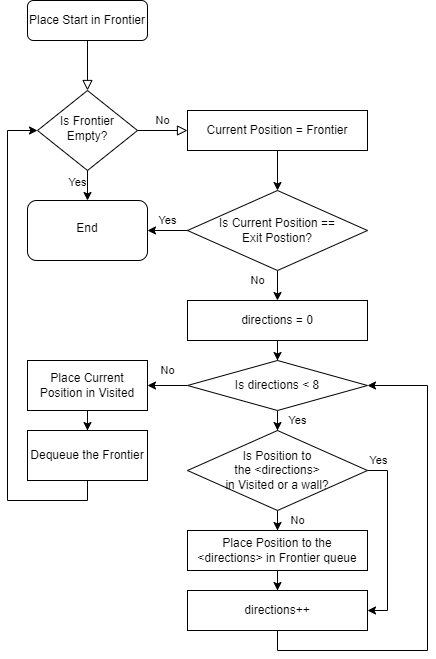

The diagram above was exported from draw.io. Its source (the exported page's mxGraphModel, read from the mxfile embedded in the PNG):
<mxGraphModel dx="652" dy="428" grid="1" gridSize="10" guides="1" tooltips="1" connect="1" arrows="1" fold="1" page="1" pageScale="1" pageWidth="827" pageHeight="1169" math="0" shadow="0">
  <root>
    <mxCell id="WIyWlLk6GJQsqaUBKTNV-0" />
    <mxCell id="WIyWlLk6GJQsqaUBKTNV-1" parent="WIyWlLk6GJQsqaUBKTNV-0" />
    <mxCell id="WIyWlLk6GJQsqaUBKTNV-2" value="" style="rounded=0;html=1;jettySize=auto;orthogonalLoop=1;fontSize=11;endArrow=block;endFill=0;endSize=8;strokeWidth=1;shadow=0;labelBackgroundColor=none;edgeStyle=orthogonalEdgeStyle;" parent="WIyWlLk6GJQsqaUBKTNV-1" source="WIyWlLk6GJQsqaUBKTNV-3" target="WIyWlLk6GJQsqaUBKTNV-6" edge="1">
      <mxGeometry relative="1" as="geometry" />
    </mxCell>
    <mxCell id="WIyWlLk6GJQsqaUBKTNV-3" value="Place Start in Frontier" style="rounded=1;whiteSpace=wrap;html=1;fontSize=12;glass=0;strokeWidth=1;shadow=0;" parent="WIyWlLk6GJQsqaUBKTNV-1" vertex="1">
      <mxGeometry x="160" y="80" width="120" height="40" as="geometry" />
    </mxCell>
    <mxCell id="WIyWlLk6GJQsqaUBKTNV-5" value="No" style="edgeStyle=orthogonalEdgeStyle;rounded=0;html=1;jettySize=auto;orthogonalLoop=1;fontSize=11;endArrow=block;endFill=0;endSize=8;strokeWidth=1;shadow=0;labelBackgroundColor=none;" parent="WIyWlLk6GJQsqaUBKTNV-1" source="WIyWlLk6GJQsqaUBKTNV-6" target="WIyWlLk6GJQsqaUBKTNV-7" edge="1">
      <mxGeometry y="10" relative="1" as="geometry">
        <mxPoint as="offset" />
      </mxGeometry>
    </mxCell>
    <mxCell id="_xuCJifBMLp0WCFekpbV-1" value="Yes" style="edgeStyle=orthogonalEdgeStyle;rounded=0;orthogonalLoop=1;jettySize=auto;html=1;" edge="1" parent="WIyWlLk6GJQsqaUBKTNV-1" source="WIyWlLk6GJQsqaUBKTNV-6" target="_xuCJifBMLp0WCFekpbV-0">
      <mxGeometry x="0.1429" y="10" relative="1" as="geometry">
        <mxPoint as="offset" />
      </mxGeometry>
    </mxCell>
    <mxCell id="WIyWlLk6GJQsqaUBKTNV-6" value="Is Frontier Empty?" style="rhombus;whiteSpace=wrap;html=1;shadow=0;fontFamily=Helvetica;fontSize=12;align=center;strokeWidth=1;spacing=6;spacingTop=-4;" parent="WIyWlLk6GJQsqaUBKTNV-1" vertex="1">
      <mxGeometry x="170" y="170" width="100" height="80" as="geometry" />
    </mxCell>
    <mxCell id="_xuCJifBMLp0WCFekpbV-40" value="" style="edgeStyle=orthogonalEdgeStyle;rounded=0;orthogonalLoop=1;jettySize=auto;html=1;" edge="1" parent="WIyWlLk6GJQsqaUBKTNV-1" source="WIyWlLk6GJQsqaUBKTNV-7" target="_xuCJifBMLp0WCFekpbV-39">
      <mxGeometry relative="1" as="geometry" />
    </mxCell>
    <mxCell id="WIyWlLk6GJQsqaUBKTNV-7" value="Current Position = Frontier" style="rounded=0;whiteSpace=wrap;html=1;fontSize=12;glass=0;strokeWidth=1;shadow=0;" parent="WIyWlLk6GJQsqaUBKTNV-1" vertex="1">
      <mxGeometry x="320" y="190" width="180" height="40" as="geometry" />
    </mxCell>
    <mxCell id="_xuCJifBMLp0WCFekpbV-0" value="End" style="rounded=1;whiteSpace=wrap;html=1;shadow=0;strokeWidth=1;spacing=6;spacingTop=-4;" vertex="1" parent="WIyWlLk6GJQsqaUBKTNV-1">
      <mxGeometry x="160" y="280" width="120" height="60" as="geometry" />
    </mxCell>
    <mxCell id="_xuCJifBMLp0WCFekpbV-13" value="" style="edgeStyle=orthogonalEdgeStyle;rounded=0;orthogonalLoop=1;jettySize=auto;html=1;" edge="1" parent="WIyWlLk6GJQsqaUBKTNV-1" source="_xuCJifBMLp0WCFekpbV-10" target="_xuCJifBMLp0WCFekpbV-12">
      <mxGeometry relative="1" as="geometry" />
    </mxCell>
    <mxCell id="_xuCJifBMLp0WCFekpbV-10" value="directions = 0" style="whiteSpace=wrap;html=1;rounded=0;glass=0;strokeWidth=1;shadow=0;" vertex="1" parent="WIyWlLk6GJQsqaUBKTNV-1">
      <mxGeometry x="320" y="380" width="180" height="40" as="geometry" />
    </mxCell>
    <mxCell id="_xuCJifBMLp0WCFekpbV-19" value="Yes" style="edgeStyle=orthogonalEdgeStyle;rounded=0;orthogonalLoop=1;jettySize=auto;html=1;" edge="1" parent="WIyWlLk6GJQsqaUBKTNV-1" source="_xuCJifBMLp0WCFekpbV-12" target="_xuCJifBMLp0WCFekpbV-18">
      <mxGeometry x="0.6663" y="20" relative="1" as="geometry">
        <mxPoint as="offset" />
      </mxGeometry>
    </mxCell>
    <mxCell id="_xuCJifBMLp0WCFekpbV-34" value="No" style="edgeStyle=orthogonalEdgeStyle;rounded=0;orthogonalLoop=1;jettySize=auto;html=1;" edge="1" parent="WIyWlLk6GJQsqaUBKTNV-1" source="_xuCJifBMLp0WCFekpbV-12" target="_xuCJifBMLp0WCFekpbV-33">
      <mxGeometry y="-15" relative="1" as="geometry">
        <mxPoint as="offset" />
      </mxGeometry>
    </mxCell>
    <mxCell id="_xuCJifBMLp0WCFekpbV-12" value="Is directions &amp;lt; 8" style="rhombus;whiteSpace=wrap;html=1;rounded=0;glass=0;strokeWidth=1;shadow=0;" vertex="1" parent="WIyWlLk6GJQsqaUBKTNV-1">
      <mxGeometry x="320" y="440" width="180" height="50" as="geometry" />
    </mxCell>
    <mxCell id="_xuCJifBMLp0WCFekpbV-24" value="No" style="edgeStyle=orthogonalEdgeStyle;rounded=0;orthogonalLoop=1;jettySize=auto;html=1;" edge="1" parent="WIyWlLk6GJQsqaUBKTNV-1" source="_xuCJifBMLp0WCFekpbV-18" target="_xuCJifBMLp0WCFekpbV-23">
      <mxGeometry x="0.6668" y="20" relative="1" as="geometry">
        <mxPoint as="offset" />
      </mxGeometry>
    </mxCell>
    <mxCell id="_xuCJifBMLp0WCFekpbV-29" value="Yes" style="edgeStyle=orthogonalEdgeStyle;rounded=0;orthogonalLoop=1;jettySize=auto;html=1;exitX=1;exitY=0.5;exitDx=0;exitDy=0;entryX=1;entryY=0.5;entryDx=0;entryDy=0;" edge="1" parent="WIyWlLk6GJQsqaUBKTNV-1" source="_xuCJifBMLp0WCFekpbV-18" target="_xuCJifBMLp0WCFekpbV-25">
      <mxGeometry x="-0.8892" y="10" relative="1" as="geometry">
        <mxPoint x="1" as="offset" />
      </mxGeometry>
    </mxCell>
    <mxCell id="_xuCJifBMLp0WCFekpbV-18" value="Is Position to &lt;br&gt;the &amp;lt;directions&amp;gt; &lt;br&gt;in Visited or a wall?" style="rhombus;whiteSpace=wrap;html=1;rounded=0;glass=0;strokeWidth=1;shadow=0;" vertex="1" parent="WIyWlLk6GJQsqaUBKTNV-1">
      <mxGeometry x="320" y="510" width="180" height="80" as="geometry" />
    </mxCell>
    <mxCell id="_xuCJifBMLp0WCFekpbV-26" value="" style="edgeStyle=orthogonalEdgeStyle;rounded=0;orthogonalLoop=1;jettySize=auto;html=1;" edge="1" parent="WIyWlLk6GJQsqaUBKTNV-1" source="_xuCJifBMLp0WCFekpbV-23" target="_xuCJifBMLp0WCFekpbV-25">
      <mxGeometry relative="1" as="geometry" />
    </mxCell>
    <mxCell id="_xuCJifBMLp0WCFekpbV-23" value="Place Position to the &amp;lt;directions&amp;gt; in Frontier queue" style="whiteSpace=wrap;html=1;rounded=0;glass=0;strokeWidth=1;shadow=0;" vertex="1" parent="WIyWlLk6GJQsqaUBKTNV-1">
      <mxGeometry x="320" y="610" width="180" height="40" as="geometry" />
    </mxCell>
    <mxCell id="_xuCJifBMLp0WCFekpbV-32" style="edgeStyle=orthogonalEdgeStyle;rounded=0;orthogonalLoop=1;jettySize=auto;html=1;entryX=1;entryY=0.5;entryDx=0;entryDy=0;" edge="1" parent="WIyWlLk6GJQsqaUBKTNV-1" source="_xuCJifBMLp0WCFekpbV-25" target="_xuCJifBMLp0WCFekpbV-12">
      <mxGeometry relative="1" as="geometry">
        <Array as="points">
          <mxPoint x="410" y="730" />
          <mxPoint x="560" y="730" />
          <mxPoint x="560" y="465" />
        </Array>
      </mxGeometry>
    </mxCell>
    <mxCell id="_xuCJifBMLp0WCFekpbV-25" value="directions++" style="whiteSpace=wrap;html=1;rounded=0;glass=0;strokeWidth=1;shadow=0;" vertex="1" parent="WIyWlLk6GJQsqaUBKTNV-1">
      <mxGeometry x="320" y="670" width="180" height="40" as="geometry" />
    </mxCell>
    <mxCell id="_xuCJifBMLp0WCFekpbV-36" value="" style="edgeStyle=orthogonalEdgeStyle;rounded=0;orthogonalLoop=1;jettySize=auto;html=1;" edge="1" parent="WIyWlLk6GJQsqaUBKTNV-1" source="_xuCJifBMLp0WCFekpbV-33" target="_xuCJifBMLp0WCFekpbV-35">
      <mxGeometry relative="1" as="geometry" />
    </mxCell>
    <mxCell id="_xuCJifBMLp0WCFekpbV-33" value="Place Current Position in Visited" style="whiteSpace=wrap;html=1;rounded=0;glass=0;strokeWidth=1;shadow=0;" vertex="1" parent="WIyWlLk6GJQsqaUBKTNV-1">
      <mxGeometry x="160" y="440" width="120" height="50" as="geometry" />
    </mxCell>
    <mxCell id="_xuCJifBMLp0WCFekpbV-37" style="edgeStyle=orthogonalEdgeStyle;rounded=0;orthogonalLoop=1;jettySize=auto;html=1;exitX=0.5;exitY=1;exitDx=0;exitDy=0;entryX=0;entryY=0.5;entryDx=0;entryDy=0;" edge="1" parent="WIyWlLk6GJQsqaUBKTNV-1" source="_xuCJifBMLp0WCFekpbV-35" target="WIyWlLk6GJQsqaUBKTNV-6">
      <mxGeometry relative="1" as="geometry">
        <Array as="points">
          <mxPoint x="220" y="580" />
          <mxPoint x="140" y="580" />
          <mxPoint x="140" y="210" />
        </Array>
      </mxGeometry>
    </mxCell>
    <mxCell id="_xuCJifBMLp0WCFekpbV-35" value="Dequeue the Frontier" style="whiteSpace=wrap;html=1;rounded=0;glass=0;strokeWidth=1;shadow=0;" vertex="1" parent="WIyWlLk6GJQsqaUBKTNV-1">
      <mxGeometry x="160" y="510" width="120" height="50" as="geometry" />
    </mxCell>
    <mxCell id="_xuCJifBMLp0WCFekpbV-41" value="Yes" style="edgeStyle=orthogonalEdgeStyle;rounded=0;orthogonalLoop=1;jettySize=auto;html=1;" edge="1" parent="WIyWlLk6GJQsqaUBKTNV-1" source="_xuCJifBMLp0WCFekpbV-39" target="_xuCJifBMLp0WCFekpbV-0">
      <mxGeometry y="-10" relative="1" as="geometry">
        <mxPoint as="offset" />
      </mxGeometry>
    </mxCell>
    <mxCell id="_xuCJifBMLp0WCFekpbV-44" value="No" style="edgeStyle=orthogonalEdgeStyle;rounded=0;orthogonalLoop=1;jettySize=auto;html=1;exitX=0.5;exitY=1;exitDx=0;exitDy=0;entryX=0.5;entryY=0;entryDx=0;entryDy=0;" edge="1" parent="WIyWlLk6GJQsqaUBKTNV-1" source="_xuCJifBMLp0WCFekpbV-39" target="_xuCJifBMLp0WCFekpbV-10">
      <mxGeometry x="-0.3333" y="-20" relative="1" as="geometry">
        <mxPoint as="offset" />
      </mxGeometry>
    </mxCell>
    <mxCell id="_xuCJifBMLp0WCFekpbV-39" value="Is Current Position == &lt;br&gt;Exit Postion?" style="rhombus;whiteSpace=wrap;html=1;rounded=0;" vertex="1" parent="WIyWlLk6GJQsqaUBKTNV-1">
      <mxGeometry x="320" y="270" width="180" height="80" as="geometry" />
    </mxCell>
  </root>
</mxGraphModel>